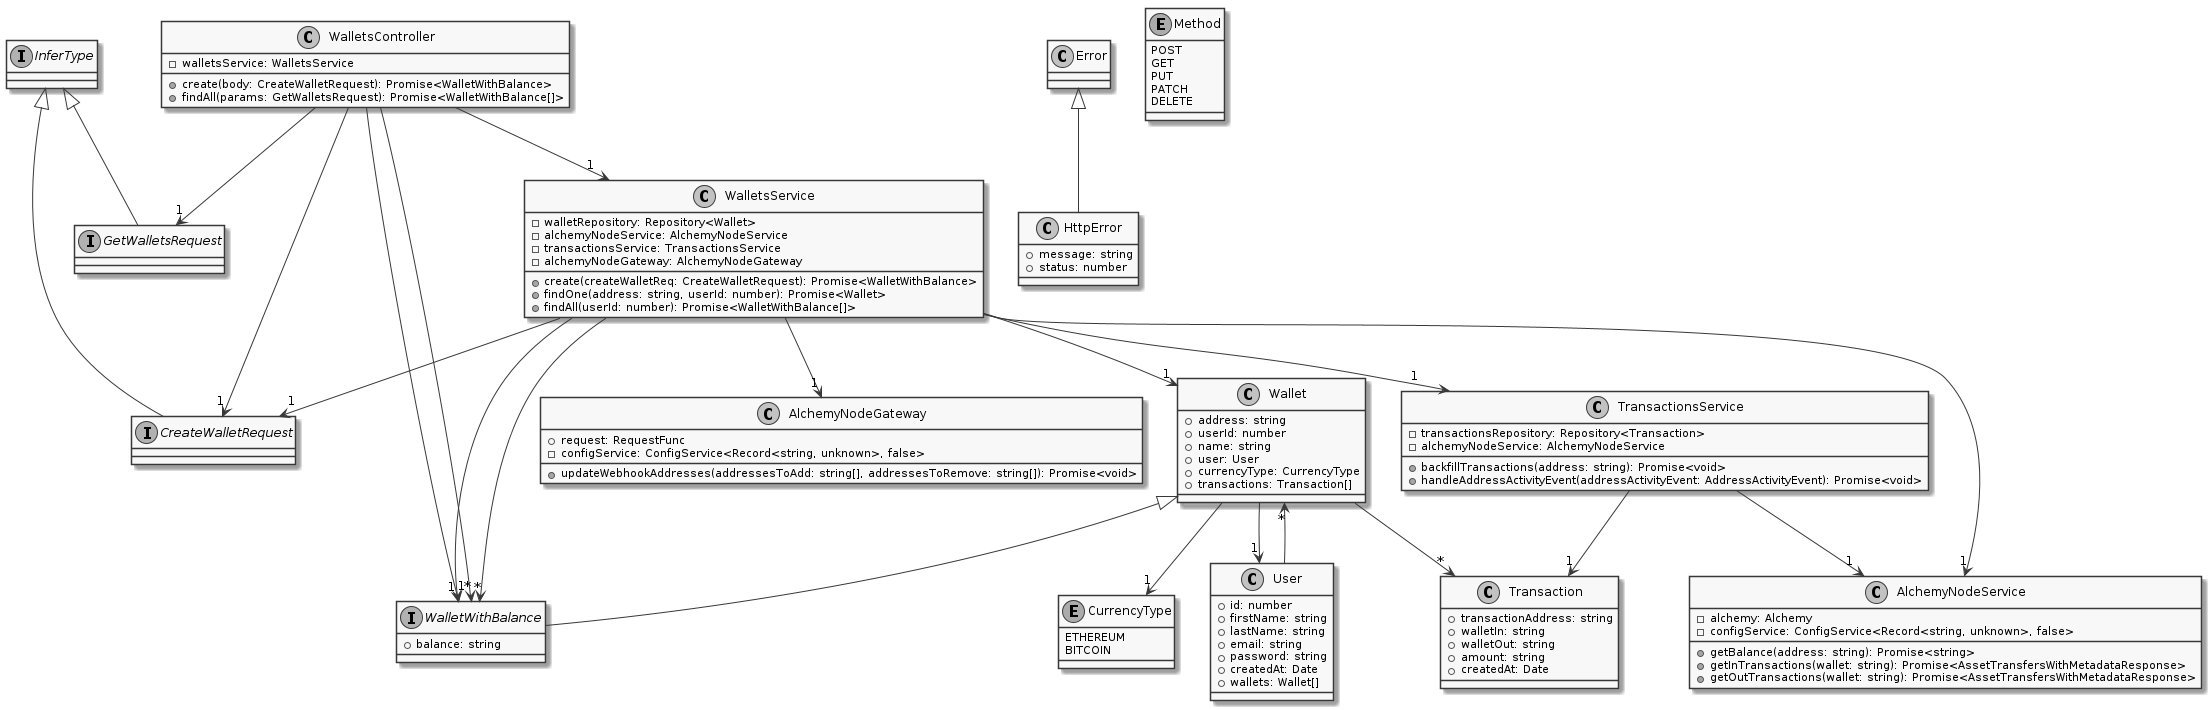

The diagram above was rendered by PlantUML. Its source (embedded in the PNG):
@startuml
skinparam monochrome true
enum CurrencyType {
    ETHEREUM
    BITCOIN
}
interface CreateWalletRequest extends InferType
class User {
    +id: number
    +firstName: string
    +lastName: string
    +email: string
    +password: string
    +createdAt: Date
    +wallets: Wallet[]
}
class Transaction {
    +transactionAddress: string
    +walletIn: string
    +walletOut: string
    +amount: string
    +createdAt: Date
}
class Wallet {
    +address: string
    +userId: number
    +name: string
    +user: User
    +currencyType: CurrencyType
    +transactions: Transaction[]
}
class AlchemyNodeService {
    -alchemy: Alchemy
    -configService: ConfigService<Record<string, unknown>, false>
    +getBalance(address: string): Promise<string>
    +getInTransactions(wallet: string): Promise<AssetTransfersWithMetadataResponse>
    +getOutTransactions(wallet: string): Promise<AssetTransfersWithMetadataResponse>
}
interface WalletWithBalance extends Wallet {
    +balance: string
}
class TransactionsService {
    -transactionsRepository: Repository<Transaction>
    -alchemyNodeService: AlchemyNodeService
    +backfillTransactions(address: string): Promise<void>
    +handleAddressActivityEvent(addressActivityEvent: AddressActivityEvent): Promise<void>
}
class HttpError extends Error {
    +message: string
    +status: number
}
enum Method {
    POST
    GET
    PUT
    PATCH
    DELETE
}
class AlchemyNodeGateway {
    +request: RequestFunc
    -configService: ConfigService<Record<string, unknown>, false>
    +updateWebhookAddresses(addressesToAdd: string[], addressesToRemove: string[]): Promise<void>
}
class WalletsService {
    -walletRepository: Repository<Wallet>
    -alchemyNodeService: AlchemyNodeService
    -transactionsService: TransactionsService
    -alchemyNodeGateway: AlchemyNodeGateway
    +create(createWalletReq: CreateWalletRequest): Promise<WalletWithBalance>
    +findOne(address: string, userId: number): Promise<Wallet>
    +findAll(userId: number): Promise<WalletWithBalance[]>
}
interface GetWalletsRequest extends InferType
class WalletsController {
    -walletsService: WalletsService
    +create(body: CreateWalletRequest): Promise<WalletWithBalance>
    +findAll(params: GetWalletsRequest): Promise<WalletWithBalance[]>
}
User --> "*" Wallet
Wallet --> "1" User
Wallet --> "1" CurrencyType
Wallet --> "*" Transaction
TransactionsService --> "1" Transaction
TransactionsService --> "1" AlchemyNodeService
WalletsService --> "1" Wallet
WalletsService --> "1" AlchemyNodeService
WalletsService --> "1" TransactionsService
WalletsService --> "1" AlchemyNodeGateway
WalletsService --> "1" CreateWalletRequest
WalletsService --> "1" WalletWithBalance
WalletsService --> "*" WalletWithBalance
WalletsController --> "1" WalletsService
WalletsController --> "1" CreateWalletRequest
WalletsController --> "1" WalletWithBalance
WalletsController --> "1" GetWalletsRequest
WalletsController --> "*" WalletWithBalance
@enduml